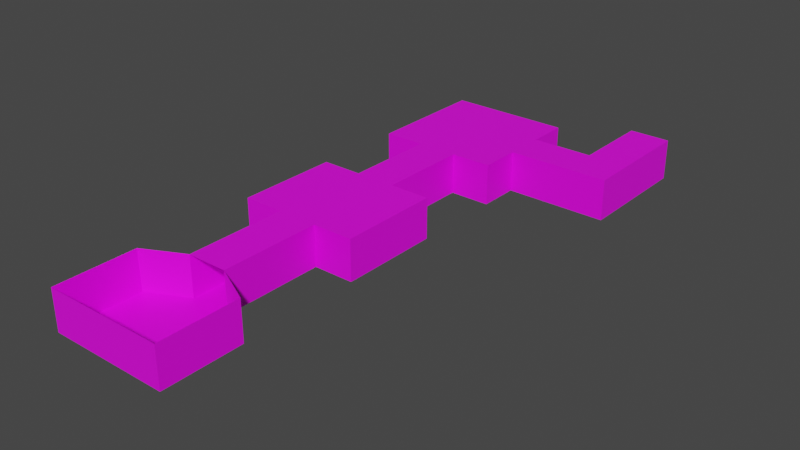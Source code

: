 # Source: Chamber0001.blend  (saved by Blender 2.80.45; exported with 4.5.12 LTS)
import bpy
from mathutils import Matrix  # noqa: F401  (used for matrix-valued properties, if any)

bpy.ops.wm.read_factory_settings(use_empty=True)
scene = bpy.context.scene
scene.name = 'Scene'

# ---- collections
col_collection = bpy.data.collections.new('Collection'); scene.collection.children.link(col_collection)

# ---- images (referenced by path relative to the original .blend; pixels are not part of the script)
import os
ASSET_DIR = os.environ.get("B2B_ASSET_DIR", "")  # directory of the original .blend (textures are referenced by path, not embedded)
HERE = os.path.dirname(os.path.abspath(__file__))  # packed textures are extracted next to this script under _unpacked/

def load_image(name, relpath, width, height, colorspace="sRGB"):
    """Load a texture the original file referenced (path relative to the .blend, or extracted next to this script)."""
    p = next((c for c in (os.path.join(HERE, relpath), os.path.join(ASSET_DIR, relpath)) if relpath and os.path.exists(c)), "")
    if p:
        img = bpy.data.images.load(p, check_existing=True)
        img.name = name
    else:  # same state as the original file: an image datablock whose file is absent (Cycles renders it pink)
        img = bpy.data.images.new(name, width, height)
        img.source = "FILE"
        img.filepath = "//" + (relpath or name)
    img.colorspace_settings.name = colorspace
    return img
img_wall_512_512_png = load_image('wall_512_512.png', 'wall_512_512.png', 1024, 1024, 'sRGB')

# ---- materials (node trees are filled in below, after node groups)
mat_material = bpy.data.materials.new('Material')
mat_material.use_transparent_shadow = False
mat_material.roughness = 0.25

# ---- material node trees
mat_material.use_nodes = True; mat_material.node_tree.nodes.clear()
_N = mat_material.node_tree.nodes; _L = mat_material.node_tree.links
n0 = _N.new('ShaderNodeOutputMaterial'); n0.name = 'Material Output'; n0.location = (300, 300)
n1 = _N.new('ShaderNodeBsdfPrincipled'); n1.name = 'Principled BSDF'; n1.location = (10, 300)
n1.distribution = 'GGX'
n1.subsurface_method = 'BURLEY'
n1.inputs[3].default_value = 1.45
n2 = _N.new('ShaderNodeTexImage'); n2.name = 'Image Texture'; n2.location = (-280, 280)
n2.image = img_wall_512_512_png
_L.new(n1.outputs[0], n0.inputs[0])
_L.new(n2.outputs[0], n1.inputs[0])
n0.is_active_output = True

# ---- world
world_world = bpy.data.worlds.new('World'); scene.world = world_world
world_world.use_nodes = True; world_world.node_tree.nodes.clear()
_N = world_world.node_tree.nodes; _L = world_world.node_tree.links
n0 = _N.new('ShaderNodeOutputWorld'); n0.name = 'World Output'; n0.location = (300, 300)
n1 = _N.new('ShaderNodeBackground'); n1.name = 'Background'; n1.location = (10, 300)
n1.inputs[0].default_value = (0.05088, 0.05088, 0.05088, 1.0)
_L.new(n1.outputs[0], n0.inputs[0])
n0.is_active_output = True
world_world.color = (0.05088, 0.05088, 0.05088)
world_world.use_sun_shadow = False
world_world.sun_shadow_jitter_overblur = 0.0

# ---- meshes
me_base = bpy.data.meshes.new('base')
me_base.from_pydata([(-6.0, -25.0, 0.0), (6.0, -25.0, 0.0), (-6.0, -17.0, 0.0), (6.0, -17.0, 0.0), (-6.0, -17.0, 4.0), (-6.0, -25.0, 4.0), (6.0, -25.0, 4.0), (6.0, -17.0, 4.0), (-2.0, -25.0, 0.0), (2.0, -25.0, 0.0), (2.0, -15.0, 0.0), (-2.0, -15.0, 0.0), (-2.0, -25.0, 4.0), (2.0, -25.0, 4.0), (2.0, -15.0, 4.0), (-2.0, -15.0, 4.0), (2.0, -5.0, 0.0), (-2.0, -5.0, 0.0), (2.0, -5.0, 4.0), (-2.0, -5.0, 4.0), (2.0, 5.0, 0.0), (-2.0, 5.0, 0.0), (2.0, 5.0, 4.0), (-2.0, 5.0, 4.0), (-6.0, -5.0, 4.0), (-6.0, -5.0, 0.0), (-6.0, 5.0, 4.0), (-6.0, 5.0, 0.0), (6.0, -5.0, 4.0), (6.0, -5.0, 0.0), (6.0, 5.0, 4.0), (6.0, 5.0, 0.0), (2.0, 14.0, 0.0), (-2.0, 14.0, 0.0), (2.0, 14.0, 4.0), (-2.0, 14.0, 4.0), (2.0, 26.0, 0.0), (-2.0, 26.0, 0.0), (2.0, 26.0, 4.0), (-2.0, 26.0, 4.0), (6.0, 14.0, 4.0), (6.0, 14.0, 0.0), (6.0, 26.0, 4.0), (6.0, 26.0, 0.0), (-6.0, 14.0, 4.0), (-6.0, 14.0, 0.0), (-6.0, 26.0, 4.0), (-6.0, 26.0, 0.0), (2.0, 18.0, 4.0), (2.0, 22.0, 4.0), (2.0, 22.0, 0.0), (2.0, 18.0, 0.0), (-2.0, 22.0, 0.0), (-2.0, 18.0, 0.0), (-2.0, 22.0, 4.0), (-2.0, 18.0, 4.0), (6.0, 18.0, 4.0), (6.0, 22.0, 4.0), (6.0, 22.0, 0.0), (6.0, 18.0, 0.0), (-6.0, 22.0, 0.0), (-6.0, 18.0, 0.0), (-6.0, 22.0, 4.0), (-6.0, 18.0, 4.0), (12.0, 18.0, 4.0), (12.0, 22.0, 4.0), (12.0, 22.0, 0.0), (12.0, 18.0, 0.0), (12.0, 30.0, 4.0), (12.0, 30.0, 0.0), (16.0, 18.0, 4.0), (16.0, 18.0, 0.0), (16.0, 22.0, 4.0), (16.0, 22.0, 0.0), (16.0, 30.0, 4.0), (16.0, 30.0, 0.0)], [], [(9, 1, 3, 10), (1, 6, 7, 3), (2, 4, 5, 0), (11, 15, 4, 2), (9, 13, 6, 1), (0, 5, 12, 8), (8, 12, 13, 9), (3, 7, 14, 10), (15, 11, 17, 19), (0, 8, 11, 2), (8, 9, 10, 11), (19, 17, 25, 24), (14, 15, 19, 18), (11, 10, 16, 17), (10, 14, 18, 16), (20, 22, 34, 32), (18, 19, 23, 22), (18, 22, 30, 28), (17, 16, 20, 21), (24, 25, 27, 26), (17, 21, 27, 25), (23, 19, 24, 26), (21, 23, 26, 27), (29, 28, 30, 31), (22, 20, 31, 30), (20, 16, 29, 31), (16, 18, 28, 29), (32, 34, 40, 41), (21, 20, 32, 33), (23, 21, 33, 35), (22, 23, 35, 34), (36, 38, 39, 37), (52, 50, 36, 37), (55, 35, 44, 63), (49, 54, 39, 38), (58, 57, 42, 43), (51, 32, 41, 59), (49, 38, 42, 57), (38, 36, 43, 42), (62, 60, 47, 46), (37, 39, 46, 47), (35, 33, 45, 44), (52, 37, 47, 60), (33, 53, 61, 45), (53, 52, 60, 61), (44, 45, 61, 63), (63, 61, 60, 62), (34, 48, 56, 40), (48, 49, 57, 56), (36, 50, 58, 43), (50, 51, 59, 58), (41, 40, 56, 59), (57, 58, 66, 65), (34, 35, 55, 48), (48, 55, 54, 49), (39, 54, 62, 46), (54, 55, 63, 62), (33, 32, 51, 53), (53, 51, 50, 52), (59, 56, 64, 67), (58, 59, 67, 66), (56, 57, 65, 64), (65, 66, 69, 68), (72, 65, 68, 74), (73, 71, 70, 72), (66, 67, 71, 73), (66, 73, 75, 69), (72, 74, 75, 73), (64, 65, 72, 70), (67, 64, 70, 71)])
_uv = me_base.uv_layers.new(name='UVMap')
_uv.uv.foreach_set('vector', [0.0, 0.0, 1.0, 0.0, 1.0, 2.0, 0.0, 2.5, 2.0, 0.0, 2.0, 1.0, 0.0, 1.0, 0.0, 0.0, 2.0, 0.0, 2.0, 1.0, 0.0, 1.0, 0.0, 0.0, 1.117, 0.0, 1.117, 1.0, 0.0, 1.0, 0.0, 0.0, 1.0, 0.0, 1.0, 1.0, 0.0, 1.0, 0.0, 0.0, 1.0, 0.0, 1.0, 1.0, 0.0, 1.0, 0.0, 0.0, 1.0, 0.0, 1.0, 1.0, 0.0, 1.0, 0.0, 0.0, 1.0, 0.0, 1.0, 1.0, -0.1172, 1.0, -0.1172, 0.0, -1.5, 1.0, -1.5, 0.0, 1.0, 0.0, 1.0, 1.0, 0.0, 0.0, 1.0, 0.0, 1.0, 2.5, 0.0, 2.0, 0.0, 0.0, 1.0, 0.0, 1.0, 2.5, 0.0, 2.5, 0.0, 1.0, 0.0, 0.0, 1.0, 0.0, 1.0, 1.0, 1.0, 2.5, 0.0, 2.5, 0.0, 0.0, 1.0, 0.0, 0.0, -1.5, 1.0, -1.5, 1.0, 1.0, 0.0, 1.0, 2.5, 0.0, 2.5, 1.0, 0.0, 1.0, 0.0, 0.0, 2.5, 0.0, 2.5, 1.0, 0.0, 1.0, 0.0, 0.0, 1.0, 1.0, 0.0, 1.0, 0.0, -1.5, 1.0, -1.5, 0.0, 1.0, 0.0, -1.5, 1.0, -1.5, 1.0, 1.0, 0.0, 0.0, 1.0, 0.0, 1.0, 2.5, 0.0, 2.5, 0.0, 1.0, 0.0, 0.0, 2.5, 0.0, 2.5, 1.0, 1.0, 0.0, 1.0, 2.5, 0.0, 2.5, 0.0, 0.0, 1.0, -1.5, 1.0, 1.0, 0.0, 1.0, 0.0, -1.5, 1.0, 0.0, 1.0, 1.0, 0.0, 1.0, 0.0, 0.0, 1.0, 0.0, 1.0, 1.0, -1.5, 1.0, -1.5, 0.0, 0.0, 1.0, 0.0, 0.0, 1.0, 0.0, 1.0, 1.0, 0.0, 2.5, 0.0, 0.0, 1.0, 0.0, 1.0, 2.5, 1.0, 0.0, 1.0, 1.0, 0.0, 1.0, 0.0, 0.0, 0.5, 0.8182, 0.5616, 0.8182, 0.5616, 0.8788, 0.5, 0.8788, 0.0, -1.5, 1.0, -1.5, 1.0, 1.0, 0.0, 1.0, -1.5, 1.0, -1.5, 0.0, 1.0, 0.0, 1.0, 1.0, 1.0, 2.5, 0.0, 2.5, 0.0, 0.0, 1.0, 0.0, 1.0, 0.0, 1.0, 1.0, 0.0, 1.0, 0.0, 0.0, 0.0, 0.0, 1.0, 0.0, 1.0, 1.0, 0.0, 1.0, 1.0, 0.0, 1.0, 1.0, 0.0, 1.0, 0.0, 0.0, 1.0, 1.0, 0.0, 1.0, 0.0, 0.0, 1.0, 0.0, 0.3767, 0.8182, 0.4384, 0.8182, 0.4384, 0.8788, 0.3767, 0.8788, 0.0, 1.0, 0.0, 0.0, 1.0, 0.0, 1.0, 1.0, 0.0, 1.0, 0.0, 0.0, 1.0, 0.0, 1.0, 1.0, 0.0, 1.0, 0.0, 0.0, 1.0, 0.0, 1.0, 1.0, 0.8767, 0.6364, 0.8151, 0.6364, 0.8151, 0.5758, 0.8767, 0.5758, 1.0, 0.0, 1.0, 1.0, 0.0, 1.0, 0.0, 0.0, 0.6849, 0.8182, 0.7466, 0.8182, 0.7466, 0.8788, 0.6849, 0.8788, 1.0, 0.0, 1.0, 1.0, 0.0, 1.0, 0.0, 0.0, 1.0, 0.0, 1.0, 1.0, 0.0, 1.0, 0.0, 0.0, 1.0, 0.0, 1.0, 1.0, 0.0, 1.0, 0.0, 0.0, 0.8767, 0.7576, 0.8151, 0.7576, 0.8151, 0.697, 0.8767, 0.697, 0.8767, 0.697, 0.8151, 0.697, 0.8151, 0.6364, 0.8767, 0.6364, 0.0, 1.0, 0.0, 0.0, 1.0, 0.0, 1.0, 1.0, 0.0, 1.0, 0.0, 0.0, 1.0, 0.0, 1.0, 1.0, 0.0, 1.0, 0.0, 0.0, 1.0, 0.0, 1.0, 1.0, 0.0, 1.0, 0.0, 0.0, 1.0, 0.0, 1.0, 1.0, 0.8151, 0.7576, 0.8767, 0.7576, 0.8767, 0.8182, 0.8151, 0.8182, 0.8151, 0.8485, 0.7534, 0.8485, 0.7534, 0.7576, 0.8151, 0.7576, 1.0, 1.0, 0.0, 1.0, 0.0, 0.0, 1.0, 0.0, 1.0, 1.0, 0.0, 1.0, 0.0, 0.0, 1.0, 0.0, 1.0, 0.0, 1.0, 1.0, 0.0, 1.0, 0.0, 0.0, 1.0, 0.0, 1.0, 1.0, 0.0, 1.0, 0.0, 0.0, 0.0, 0.0, 1.0, 0.0, 1.0, 1.0, 0.0, 1.0, 0.0, 0.0, 1.0, 0.0, 1.0, 1.0, 0.0, 1.0, 0.9384, 0.697, 0.8767, 0.697, 0.8767, 0.6061, 0.9384, 0.6061, 0.2055, 0.8485, 0.2055, 0.7879, 0.3082, 0.7879, 0.3082, 0.8485, 0.5479, 0.6061, 0.5479, 0.6667, 0.4452, 0.6667, 0.4452, 0.6061, 0.8767, 0.3939, 0.9384, 0.3939, 0.9384, 0.5455, 0.8767, 0.5455, 0.3767, 0.6667, 0.4452, 0.6667, 0.4452, 0.8182, 0.3767, 0.8182, 0.8151, 0.1515, 0.8151, 0.2121, 0.7534, 0.2121, 0.7534, 0.1515, 0.3082, 0.8485, 0.3082, 0.7879, 0.3767, 0.7879, 0.3767, 0.8485, 0.3082, 0.8485, 0.3767, 0.8485, 0.3767, 1.0, 0.3082, 1.0, 0.7534, 0.1515, 0.7534, 6.936e-08, 0.8151, 0.0, 0.8151, 0.1515, 0.4452, 0.6061, 0.4452, 0.6667, 0.3767, 0.6667, 0.3767, 0.6061, 0.9384, 0.6061, 0.8767, 0.6061, 0.8767, 0.5455, 0.9384, 0.5455])
me_base.materials.append(mat_material)
me_base.use_remesh_preserve_volume = False
me_base.use_remesh_preserve_attributes = False
me_base.use_mirror_vertex_groups = False
me_base.update()

# ---- objects
ob_chamber0001 = bpy.data.objects.new('chamber0001', me_base)

# ---- transforms, parenting, visibility, modifiers, constraints
ob_chamber0001.location = (0.0, 0.0, 0.0)
ob_chamber0001.lineart.crease_threshold = 0.0

# ---- collection membership
col_collection.objects.link(ob_chamber0001)

# ---- scene / render settings (as saved in the file)
scene.frame_start = 1; scene.frame_end = 250; scene.frame_set(1)
scene.render.engine = 'BLENDER_EEVEE_NEXT'
scene.cycles.use_denoising = False
scene.cycles.samples = 128
scene.cycles.sampling_pattern = 'TABULATED_SOBOL'
scene.cycles.use_adaptive_sampling = False
scene.cycles.use_light_tree = False
scene.view_settings.view_transform = 'Filmic'
bpy.context.view_layer.update()

# ---- added for rendering (the .blend has no active camera and no usable light): camera, sun
cam_auto = bpy.data.cameras.new('AutoCamera')
cam_auto.lens = 50.0
cam_auto.sensor_width = 36.0
cam_auto.clip_end = 1000.0
ob_auto_camera = bpy.data.objects.new('AutoCamera', cam_auto)
scene.collection.objects.link(ob_auto_camera)
ob_auto_camera.location = (59.9322, -63.4186, 45.9457)
ob_auto_camera.rotation_euler = (1.09748, -7.21219e-08, 0.694738)
scene.camera = ob_auto_camera
light_auto_sun = bpy.data.lights.new('AutoSun', 'SUN')
light_auto_sun.energy = 3.0
light_auto_sun.angle = 0.0523599
ob_auto_sun = bpy.data.objects.new('AutoSun', light_auto_sun)
scene.collection.objects.link(ob_auto_sun)
ob_auto_sun.rotation_euler = (0.872665, 0.174533, 0.523599)
bpy.context.view_layer.update()
